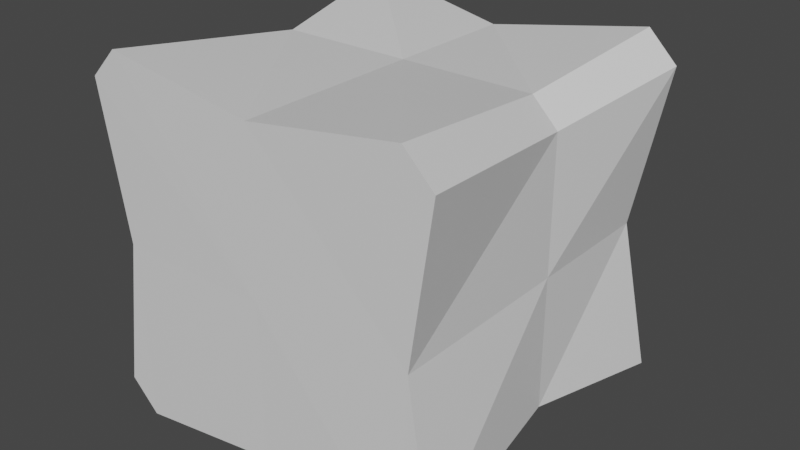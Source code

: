 # Source: iceblock.blend  (saved by Blender 2.81.16; exported with 4.5.12 LTS)
import bpy
from mathutils import Matrix  # noqa: F401  (used for matrix-valued properties, if any)

bpy.ops.wm.read_factory_settings(use_empty=True)
scene = bpy.context.scene
scene.name = 'Scene'

# ---- collections
col_collection = bpy.data.collections.new('Collection'); scene.collection.children.link(col_collection)

# ---- materials (node trees are filled in below, after node groups)
mat_material = bpy.data.materials.new('Material')
mat_material.alpha_threshold = 0.0
mat_material.use_transparent_shadow = False
mat_material.line_color = (0.0, 0.0, 0.0, 1.0)

# ---- material node trees
mat_material.use_nodes = True; mat_material.node_tree.nodes.clear()
_N = mat_material.node_tree.nodes; _L = mat_material.node_tree.links
n0 = _N.new('ShaderNodeOutputMaterial'); n0.name = 'Material Output'; n0.location = (300, 300)
n1 = _N.new('ShaderNodeBsdfPrincipled'); n1.name = 'Principled BSDF'; n1.location = (10, 300)
n1.distribution = 'GGX'
n1.subsurface_method = 'BURLEY'
n1.inputs[2].default_value = 0.4
n1.inputs[3].default_value = 1.45
n1.inputs[27].default_value = (0.0, 0.0, 0.0, 1.0)
n1.inputs[28].default_value = 1.0
_L.new(n1.outputs[0], n0.inputs[0])
n0.is_active_output = True

# ---- world
world_world = bpy.data.worlds.new('World'); scene.world = world_world
world_world.use_nodes = True; world_world.node_tree.nodes.clear()
_N = world_world.node_tree.nodes; _L = world_world.node_tree.links
n0 = _N.new('ShaderNodeOutputWorld'); n0.name = 'World Output'; n0.location = (300, 300)
n1 = _N.new('ShaderNodeBackground'); n1.name = 'Background'; n1.location = (10, 300)
n1.inputs[0].default_value = (0.05088, 0.05088, 0.05088, 1.0)
_L.new(n1.outputs[0], n0.inputs[0])
n0.is_active_output = True
world_world.color = (0.05088, 0.05088, 0.05088)
world_world.use_sun_shadow = False
world_world.sun_shadow_jitter_overblur = 0.0

# ---- meshes
me_cube = bpy.data.meshes.new('Cube')
me_cube.from_pydata([(-1.085, -1.27, 5.391e-08), (1.085, -1.27, 5.391e-08), (1.085, -0.001193, -1.546e-09), (-1.085, -0.001193, -1.546e-09), (-9.589e-10, -1.27, -1.085), (-9.589e-10, -1.27, 1.085), (-9.589e-10, -0.001193, -1.085), (-9.589e-10, -0.001193, 1.085), (-9.589e-10, -1.276, 5.418e-08), (-9.589e-10, 1.084, -4.896e-08), (1.047, 1.217, -1.047), (1.247, 1.018, -1.047), (1.047, 1.018, -1.247), (1.047, -1.276, -1.247), (1.247, -1.276, -1.047), (1.047, 1.217, 1.047), (1.047, 1.018, 1.247), (1.247, 1.018, 1.047), (1.247, -1.276, 1.047), (1.047, -1.276, 1.247), (-1.047, 1.217, -1.047), (-1.047, 1.018, -1.247), (-1.247, 1.018, -1.047), (-1.247, -1.276, -1.047), (-1.047, -1.276, -1.247), (-1.247, 1.018, 1.047), (-1.047, 1.018, 1.247), (-1.047, 1.217, 1.047), (-1.047, -1.276, 1.247), (-1.247, -1.276, 1.047), (0.9112, -0.001193, -1.085), (1.085, -0.001193, -0.9112), (-1.085, -0.001193, 0.9112), (-0.9112, -0.001193, 1.085), (1.085, -0.001193, 0.9112), (0.9112, -0.001193, 1.085), (-1.085, -0.001193, -0.9112), (-0.9112, -0.001193, -1.085), (1.085, 0.91, -4.137e-08), (0.9112, 1.084, -4.896e-08), (-1.085, 0.91, -4.137e-08), (-0.9112, 1.084, -4.896e-08), (-9.589e-10, 0.91, 1.085), (-9.589e-10, 1.084, 0.9112), (-9.589e-10, 0.91, -1.085), (-9.589e-10, 1.084, -0.9112)], [], [(0, 8, 5, 28, 29), (9, 41, 27, 43), (37, 21, 44, 6), (1, 2, 34, 18), (35, 16, 42, 7), (31, 11, 38, 2), (39, 9, 43, 15), (45, 20, 41, 9), (23, 24, 4, 8, 0), (5, 7, 33, 28), (4, 13, 14, 1, 8), (14, 31, 2, 1), (4, 6, 30, 13), (7, 42, 26, 33), (3, 40, 22, 36), (6, 44, 12, 30), (32, 25, 40, 3), (8, 1, 18, 19, 5), (0, 3, 36, 23), (24, 37, 6, 4), (29, 32, 3, 0), (19, 35, 7, 5), (2, 38, 17, 34), (10, 11, 12), (15, 16, 17), (20, 21, 22), (25, 26, 27), (31, 14, 13, 30), (33, 26, 25, 32), (35, 19, 18, 34), (37, 24, 23, 36), (43, 27, 26, 42), (39, 15, 17, 38), (41, 20, 22, 40), (45, 10, 12, 44), (11, 31, 30, 12), (28, 33, 32, 29), (16, 35, 34, 17), (21, 37, 36, 22), (10, 39, 38, 11), (27, 41, 40, 25), (15, 43, 42, 16), (20, 45, 44, 21), (10, 45, 9, 39)])
_uv = me_cube.uv_layers.new(name='UVMap')
_uv.uv.foreach_set('vector', [0.125, 0.625, 0.25, 0.625, 0.25, 0.75, 0.145, 0.75, 0.125, 0.73, 0.75, 0.625, 0.855, 0.625, 0.855, 0.73, 0.75, 0.73, 0.5, 0.27, 0.605, 0.27, 0.605, 0.375, 0.5, 0.375, 0.375, 0.625, 0.5, 0.625, 0.5, 0.73, 0.375, 0.73, 0.5, 0.77, 0.605, 0.77, 0.605, 0.875, 0.5, 0.875, 0.5, 0.52, 0.605, 0.52, 0.605, 0.625, 0.5, 0.625, 0.645, 0.625, 0.75, 0.625, 0.75, 0.73, 0.645, 0.73, 0.75, 0.52, 0.855, 0.52, 0.855, 0.625, 0.75, 0.625, 0.125, 0.52, 0.145, 0.5, 0.25, 0.5, 0.25, 0.625, 0.125, 0.625, 0.375, 0.875, 0.5, 0.875, 0.5, 0.98, 0.375, 0.98, 0.25, 0.5, 0.355, 0.5, 0.375, 0.52, 0.375, 0.625, 0.25, 0.625, 0.375, 0.52, 0.5, 0.52, 0.5, 0.625, 0.375, 0.625, 0.375, 0.375, 0.5, 0.375, 0.5, 0.48, 0.375, 0.48, 0.5, 0.875, 0.605, 0.875, 0.605, 0.98, 0.5, 0.98, 0.5, 0.125, 0.605, 0.125, 0.605, 0.23, 0.5, 0.23, 0.5, 0.375, 0.605, 0.375, 0.605, 0.48, 0.5, 0.48, 0.5, 0.02, 0.605, 0.02, 0.605, 0.125, 0.5, 0.125, 0.25, 0.625, 0.375, 0.625, 0.375, 0.73, 0.355, 0.75, 0.25, 0.75, 0.375, 0.125, 0.5, 0.125, 0.5, 0.23, 0.375, 0.23, 0.375, 0.27, 0.5, 0.27, 0.5, 0.375, 0.375, 0.375, 0.375, 0.02, 0.5, 0.02, 0.5, 0.125, 0.375, 0.125, 0.375, 0.77, 0.5, 0.77, 0.5, 0.875, 0.375, 0.875, 0.5, 0.625, 0.605, 0.625, 0.605, 0.73, 0.5, 0.73, 0.645, 0.52, 0.625, 0.52, 0.645, 0.5, 0.645, 0.73, 0.645, 0.75, 0.625, 0.73, 0.855, 0.52, 0.855, 0.5, 0.875, 0.52, 0.605, 0.02, 0.605, 0.0, 0.625, 0.02, 0.5, 0.52, 0.375, 0.52, 0.375, 0.48, 0.5, 0.48, 0.5, 0.98, 0.605, 0.98, 0.605, 1.0, 0.5, 1.0, 0.5, 0.77, 0.375, 0.77, 0.375, 0.73, 0.5, 0.73, 0.5, 0.27, 0.375, 0.27, 0.375, 0.23, 0.5, 0.23, 0.75, 0.73, 0.855, 0.73, 0.855, 0.75, 0.75, 0.75, 0.645, 0.625, 0.645, 0.73, 0.605, 0.73, 0.605, 0.625, 0.855, 0.625, 0.855, 0.52, 0.875, 0.52, 0.875, 0.625, 0.75, 0.52, 0.645, 0.52, 0.645, 0.5, 0.75, 0.5, 0.605, 0.52, 0.5, 0.52, 0.5, 0.48, 0.605, 0.48, 0.375, 0.98, 0.5, 0.98, 0.5, 1.0, 0.375, 1.0, 0.605, 0.77, 0.5, 0.77, 0.5, 0.73, 0.605, 0.73, 0.605, 0.27, 0.5, 0.27, 0.5, 0.23, 0.605, 0.23, 0.645, 0.52, 0.645, 0.625, 0.605, 0.625, 0.605, 0.52, 0.855, 0.73, 0.855, 0.625, 0.875, 0.625, 0.875, 0.73, 0.645, 0.73, 0.75, 0.73, 0.75, 0.75, 0.645, 0.75, 0.855, 0.52, 0.75, 0.52, 0.75, 0.5, 0.855, 0.5, 0.645, 0.52, 0.75, 0.52, 0.75, 0.625, 0.645, 0.625])
me_cube.materials.append(mat_material)
me_cube.use_remesh_preserve_volume = False
me_cube.use_remesh_preserve_attributes = False
me_cube.use_mirror_vertex_groups = False
me_cube.update()

# ---- objects
ob_cube = bpy.data.objects.new('Cube', me_cube)

# ---- transforms, parenting, visibility, modifiers, constraints
ob_cube.location = (0.0, 0.0, 0.0)
ob_cube.lock_rotations_4d = False
ob_cube.empty_display_type = 'ARROWS'
ob_cube.lineart.crease_threshold = 0.0

# ---- collection membership
col_collection.objects.link(ob_cube)

# ---- scene / render settings (as saved in the file)
scene.frame_start = 1; scene.frame_end = 250; scene.frame_set(1)
scene.render.engine = 'BLENDER_EEVEE_NEXT'
scene.cycles.use_denoising = False
scene.cycles.samples = 128
scene.cycles.sampling_pattern = 'TABULATED_SOBOL'
scene.cycles.use_adaptive_sampling = False
scene.cycles.use_light_tree = False
scene.view_settings.view_transform = 'Filmic'
bpy.context.view_layer.update()

# ---- added for rendering (the .blend has no active camera and no usable light): camera, sun
cam_auto = bpy.data.cameras.new('AutoCamera')
cam_auto.lens = 50.0
cam_auto.sensor_width = 36.0
cam_auto.clip_end = 1000.0
ob_auto_camera = bpy.data.objects.new('AutoCamera', cam_auto)
scene.collection.objects.link(ob_auto_camera)
ob_auto_camera.location = (3.9957, -4.82428, 3.19656)
ob_auto_camera.rotation_euler = (1.09748, -7.21219e-08, 0.694738)
scene.camera = ob_auto_camera
light_auto_sun = bpy.data.lights.new('AutoSun', 'SUN')
light_auto_sun.energy = 3.0
light_auto_sun.angle = 0.0523599
ob_auto_sun = bpy.data.objects.new('AutoSun', light_auto_sun)
scene.collection.objects.link(ob_auto_sun)
ob_auto_sun.rotation_euler = (0.872665, 0.174533, 0.523599)
bpy.context.view_layer.update()
